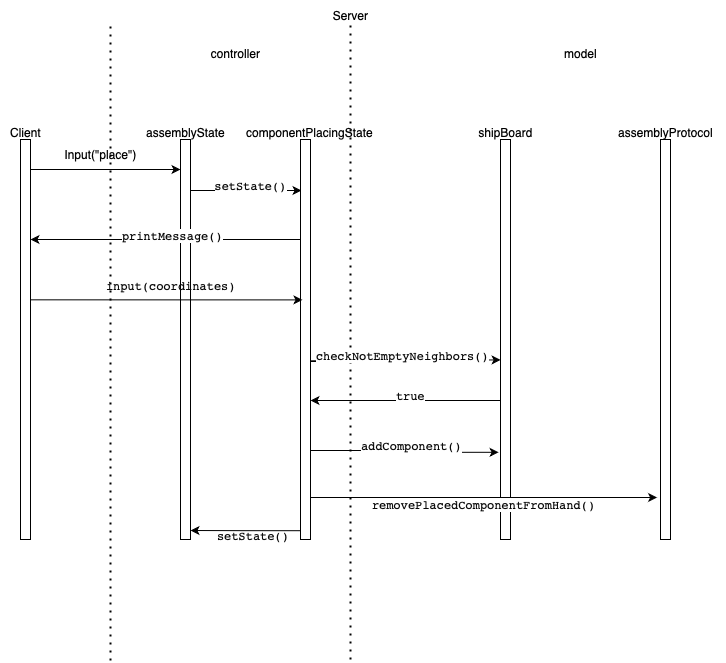

The diagram above was exported from draw.io. Its source (the exported page's mxGraphModel, read from the mxfile embedded in the PNG):
<mxGraphModel dx="1437" dy="1005" grid="1" gridSize="10" guides="1" tooltips="1" connect="1" arrows="1" fold="1" page="1" pageScale="1" pageWidth="827" pageHeight="1169" math="0" shadow="0">
  <root>
    <mxCell id="0" />
    <mxCell id="1" parent="0" />
    <mxCell id="mLiE3TkIcGUoeB-t_3Lm-5" style="edgeStyle=orthogonalEdgeStyle;rounded=0;orthogonalLoop=1;jettySize=auto;html=1;exitX=1;exitY=0.25;exitDx=0;exitDy=0;entryX=0;entryY=0.25;entryDx=0;entryDy=0;" parent="1" edge="1">
      <mxGeometry relative="1" as="geometry">
        <mxPoint x="90" y="189" as="sourcePoint" />
        <mxPoint x="239.99999999999977" y="188.99999999999977" as="targetPoint" />
      </mxGeometry>
    </mxCell>
    <mxCell id="mLiE3TkIcGUoeB-t_3Lm-2" value="" style="rounded=0;whiteSpace=wrap;html=1;" parent="1" vertex="1">
      <mxGeometry x="80" y="159" width="10" height="400" as="geometry" />
    </mxCell>
    <mxCell id="mLiE3TkIcGUoeB-t_3Lm-7" style="edgeStyle=orthogonalEdgeStyle;rounded=0;orthogonalLoop=1;jettySize=auto;html=1;" parent="1" edge="1">
      <mxGeometry relative="1" as="geometry">
        <mxPoint x="250" y="210" as="sourcePoint" />
        <mxPoint x="361" y="210" as="targetPoint" />
        <Array as="points">
          <mxPoint x="250" y="210" />
          <mxPoint x="361" y="210" />
        </Array>
      </mxGeometry>
    </mxCell>
    <mxCell id="mLiE3TkIcGUoeB-t_3Lm-3" value="" style="rounded=0;whiteSpace=wrap;html=1;" parent="1" vertex="1">
      <mxGeometry x="240" y="159" width="10" height="400" as="geometry" />
    </mxCell>
    <mxCell id="mLiE3TkIcGUoeB-t_3Lm-27" style="edgeStyle=orthogonalEdgeStyle;rounded=0;orthogonalLoop=1;jettySize=auto;html=1;exitX=0;exitY=0.75;exitDx=0;exitDy=0;entryX=1;entryY=0.75;entryDx=0;entryDy=0;" parent="1" edge="1">
      <mxGeometry relative="1" as="geometry">
        <mxPoint x="559.9999999999998" y="420.0000000000002" as="sourcePoint" />
        <mxPoint x="369.9999999999998" y="420" as="targetPoint" />
      </mxGeometry>
    </mxCell>
    <mxCell id="mLiE3TkIcGUoeB-t_3Lm-4" value="" style="rounded=0;whiteSpace=wrap;html=1;" parent="1" vertex="1">
      <mxGeometry x="560" y="159" width="10" height="400" as="geometry" />
    </mxCell>
    <mxCell id="mLiE3TkIcGUoeB-t_3Lm-6" value="Input(&quot;place&quot;)" style="text;html=1;align=center;verticalAlign=middle;resizable=0;points=[];autosize=1;strokeColor=none;fillColor=none;" parent="1" vertex="1">
      <mxGeometry x="110" y="159" width="100" height="30" as="geometry" />
    </mxCell>
    <mxCell id="mLiE3TkIcGUoeB-t_3Lm-8" value="Client" style="text;html=1;align=center;verticalAlign=middle;resizable=0;points=[];autosize=1;strokeColor=none;fillColor=none;" parent="1" vertex="1">
      <mxGeometry x="60" y="137" width="50" height="30" as="geometry" />
    </mxCell>
    <mxCell id="mLiE3TkIcGUoeB-t_3Lm-9" value="Server" style="text;html=1;align=center;verticalAlign=middle;resizable=0;points=[];autosize=1;strokeColor=none;fillColor=none;" parent="1" vertex="1">
      <mxGeometry x="380" y="20" width="60" height="30" as="geometry" />
    </mxCell>
    <mxCell id="mLiE3TkIcGUoeB-t_3Lm-10" value="shipBoard" style="text;html=1;align=center;verticalAlign=middle;resizable=0;points=[];autosize=1;strokeColor=none;fillColor=none;" parent="1" vertex="1">
      <mxGeometry x="525" y="137" width="80" height="30" as="geometry" />
    </mxCell>
    <mxCell id="mLiE3TkIcGUoeB-t_3Lm-11" value="" style="endArrow=none;dashed=1;html=1;dashPattern=1 3;strokeWidth=2;rounded=0;" parent="1" edge="1">
      <mxGeometry width="50" height="50" relative="1" as="geometry">
        <mxPoint x="170" y="680" as="sourcePoint" />
        <mxPoint x="170" y="40" as="targetPoint" />
      </mxGeometry>
    </mxCell>
    <mxCell id="mLiE3TkIcGUoeB-t_3Lm-12" value="assemblyState" style="text;html=1;align=center;verticalAlign=middle;resizable=0;points=[];autosize=1;strokeColor=none;fillColor=none;" parent="1" vertex="1">
      <mxGeometry x="195" y="137" width="100" height="30" as="geometry" />
    </mxCell>
    <mxCell id="mLiE3TkIcGUoeB-t_3Lm-13" value="" style="endArrow=none;dashed=1;html=1;dashPattern=1 3;strokeWidth=2;rounded=0;" parent="1" edge="1">
      <mxGeometry width="50" height="50" relative="1" as="geometry">
        <mxPoint x="410" y="679" as="sourcePoint" />
        <mxPoint x="410" y="39" as="targetPoint" />
      </mxGeometry>
    </mxCell>
    <mxCell id="mLiE3TkIcGUoeB-t_3Lm-14" value="controller" style="text;html=1;align=center;verticalAlign=middle;resizable=0;points=[];autosize=1;strokeColor=none;fillColor=none;" parent="1" vertex="1">
      <mxGeometry x="260" y="58" width="70" height="30" as="geometry" />
    </mxCell>
    <mxCell id="mLiE3TkIcGUoeB-t_3Lm-15" value="model" style="text;html=1;align=center;verticalAlign=middle;resizable=0;points=[];autosize=1;strokeColor=none;fillColor=none;" parent="1" vertex="1">
      <mxGeometry x="610" y="58" width="60" height="30" as="geometry" />
    </mxCell>
    <mxCell id="mLiE3TkIcGUoeB-t_3Lm-19" style="edgeStyle=orthogonalEdgeStyle;rounded=0;orthogonalLoop=1;jettySize=auto;html=1;exitX=0;exitY=0.25;exitDx=0;exitDy=0;entryX=1;entryY=0.25;entryDx=0;entryDy=0;" parent="1" source="mLiE3TkIcGUoeB-t_3Lm-16" target="mLiE3TkIcGUoeB-t_3Lm-2" edge="1">
      <mxGeometry relative="1" as="geometry" />
    </mxCell>
    <mxCell id="mLiE3TkIcGUoeB-t_3Lm-25" style="edgeStyle=orthogonalEdgeStyle;rounded=0;orthogonalLoop=1;jettySize=auto;html=1;exitX=1.541;exitY=0.554;exitDx=0;exitDy=0;exitPerimeter=0;entryX=0.012;entryY=0.551;entryDx=0;entryDy=0;entryPerimeter=0;" parent="1" source="mLiE3TkIcGUoeB-t_3Lm-16" target="mLiE3TkIcGUoeB-t_3Lm-4" edge="1">
      <mxGeometry relative="1" as="geometry">
        <mxPoint x="480" y="380" as="targetPoint" />
        <Array as="points">
          <mxPoint x="370" y="381" />
          <mxPoint x="370" y="379" />
        </Array>
      </mxGeometry>
    </mxCell>
    <mxCell id="mLiE3TkIcGUoeB-t_3Lm-30" style="edgeStyle=orthogonalEdgeStyle;rounded=0;orthogonalLoop=1;jettySize=auto;html=1;exitX=1;exitY=0.75;exitDx=0;exitDy=0;entryX=-0.19;entryY=0.782;entryDx=0;entryDy=0;entryPerimeter=0;" parent="1" target="mLiE3TkIcGUoeB-t_3Lm-4" edge="1">
      <mxGeometry relative="1" as="geometry">
        <mxPoint x="369.9999999999998" y="470" as="sourcePoint" />
        <mxPoint x="719.9999999999998" y="470.0000000000002" as="targetPoint" />
        <Array as="points">
          <mxPoint x="466" y="470" />
          <mxPoint x="558" y="471" />
        </Array>
      </mxGeometry>
    </mxCell>
    <mxCell id="mLiE3TkIcGUoeB-t_3Lm-16" value="" style="rounded=0;whiteSpace=wrap;html=1;" parent="1" vertex="1">
      <mxGeometry x="360" y="159" width="10" height="400" as="geometry" />
    </mxCell>
    <mxCell id="mLiE3TkIcGUoeB-t_3Lm-17" value="componentPlacingState" style="text;html=1;align=center;verticalAlign=middle;resizable=0;points=[];autosize=1;strokeColor=none;fillColor=none;" parent="1" vertex="1">
      <mxGeometry x="294" y="137" width="150" height="30" as="geometry" />
    </mxCell>
    <mxCell id="mLiE3TkIcGUoeB-t_3Lm-18" value="&lt;div style=&quot;text-align: start; white-space: normal; background-color: rgb(255, 255, 255); color: rgb(8, 8, 8);&quot;&gt;&lt;pre style=&quot;font-family: &amp;quot;JetBrains Mono&amp;quot;, monospace;&quot;&gt;setState()&lt;/pre&gt;&lt;/div&gt;" style="text;html=1;align=center;verticalAlign=middle;resizable=0;points=[];autosize=1;strokeColor=none;fillColor=none;" parent="1" vertex="1">
      <mxGeometry x="260" y="180" width="100" height="50" as="geometry" />
    </mxCell>
    <mxCell id="mLiE3TkIcGUoeB-t_3Lm-20" value="&lt;div style=&quot;font-style: normal; font-variant-caps: normal; font-weight: 400; letter-spacing: normal; text-align: start; text-indent: 0px; text-transform: none; white-space: normal; word-spacing: 0px; -webkit-text-stroke-width: 0px; text-decoration: none; background-color: rgb(255, 255, 255); color: rgb(8, 8, 8);&quot;&gt;&lt;pre style=&quot;font-family: &amp;quot;JetBrains Mono&amp;quot;, monospace;&quot;&gt;printMessage()&lt;/pre&gt;&lt;/div&gt;" style="text;whiteSpace=wrap;html=1;" parent="1" vertex="1">
      <mxGeometry x="180" y="230" width="100" height="60" as="geometry" />
    </mxCell>
    <mxCell id="mLiE3TkIcGUoeB-t_3Lm-21" style="edgeStyle=orthogonalEdgeStyle;rounded=0;orthogonalLoop=1;jettySize=auto;html=1;exitX=1;exitY=0.5;exitDx=0;exitDy=0;entryX=0.2;entryY=0.401;entryDx=0;entryDy=0;entryPerimeter=0;" parent="1" source="mLiE3TkIcGUoeB-t_3Lm-2" target="mLiE3TkIcGUoeB-t_3Lm-16" edge="1">
      <mxGeometry relative="1" as="geometry">
        <Array as="points">
          <mxPoint x="90" y="319" />
        </Array>
      </mxGeometry>
    </mxCell>
    <mxCell id="mLiE3TkIcGUoeB-t_3Lm-24" value="&lt;pre style=&quot;caret-color: rgb(8, 8, 8); color: rgb(8, 8, 8); font-size: 12px; font-style: normal; font-variant-caps: normal; font-weight: 400; letter-spacing: normal; text-align: start; text-indent: 0px; text-transform: none; word-spacing: 0px; -webkit-text-stroke-width: 0px; text-decoration: none; font-family: &amp;quot;JetBrains Mono&amp;quot;, monospace;&quot;&gt;input(coordinates&lt;span style=&quot;caret-color: rgb(8, 8, 8); color: rgb(8, 8, 8); white-space: normal;&quot;&gt;)&lt;/span&gt;&lt;/pre&gt;" style="text;whiteSpace=wrap;html=1;" parent="1" vertex="1">
      <mxGeometry x="164" y="280" width="130" height="60" as="geometry" />
    </mxCell>
    <mxCell id="mLiE3TkIcGUoeB-t_3Lm-26" value="&lt;div style=&quot;font-style: normal; font-variant-caps: normal; font-weight: 400; letter-spacing: normal; text-align: start; text-indent: 0px; text-transform: none; white-space: normal; word-spacing: 0px; -webkit-text-stroke-width: 0px; text-decoration: none; background-color: rgb(255, 255, 255); color: rgb(8, 8, 8);&quot;&gt;&lt;pre style=&quot;font-family: &amp;quot;JetBrains Mono&amp;quot;, monospace;&quot;&gt;checkNotEmptyNeighbors()&lt;/pre&gt;&lt;/div&gt;" style="text;whiteSpace=wrap;html=1;" parent="1" vertex="1">
      <mxGeometry x="374" y="350" width="190" height="60" as="geometry" />
    </mxCell>
    <mxCell id="mLiE3TkIcGUoeB-t_3Lm-28" value="&lt;div style=&quot;font-style: normal; font-variant-caps: normal; font-weight: 400; letter-spacing: normal; text-align: start; text-indent: 0px; text-transform: none; white-space: normal; word-spacing: 0px; -webkit-text-stroke-width: 0px; text-decoration: none; background-color: rgb(255, 255, 255); color: rgb(8, 8, 8);&quot;&gt;&lt;pre style=&quot;font-family: &amp;quot;JetBrains Mono&amp;quot;, monospace;&quot;&gt;true&lt;/pre&gt;&lt;/div&gt;" style="text;whiteSpace=wrap;html=1;" parent="1" vertex="1">
      <mxGeometry x="454" y="390" width="30" height="20" as="geometry" />
    </mxCell>
    <mxCell id="mLiE3TkIcGUoeB-t_3Lm-29" value="" style="rounded=0;whiteSpace=wrap;html=1;" parent="1" vertex="1">
      <mxGeometry x="720" y="159" width="10" height="400" as="geometry" />
    </mxCell>
    <mxCell id="mLiE3TkIcGUoeB-t_3Lm-31" value="assemblyProtocol" style="text;html=1;align=center;verticalAlign=middle;resizable=0;points=[];autosize=1;strokeColor=none;fillColor=none;" parent="1" vertex="1">
      <mxGeometry x="665" y="137" width="120" height="30" as="geometry" />
    </mxCell>
    <mxCell id="mLiE3TkIcGUoeB-t_3Lm-32" value="&lt;div style=&quot;font-style: normal; font-variant-caps: normal; font-weight: 400; letter-spacing: normal; text-align: start; text-indent: 0px; text-transform: none; white-space: normal; word-spacing: 0px; -webkit-text-stroke-width: 0px; text-decoration: none; background-color: rgb(255, 255, 255); color: rgb(8, 8, 8);&quot;&gt;&lt;pre style=&quot;font-family: &amp;quot;JetBrains Mono&amp;quot;, monospace;&quot;&gt;addComponent()&lt;/pre&gt;&lt;/div&gt;" style="text;whiteSpace=wrap;html=1;" parent="1" vertex="1">
      <mxGeometry x="419" y="440" width="100" height="60" as="geometry" />
    </mxCell>
    <mxCell id="mLiE3TkIcGUoeB-t_3Lm-33" value="&lt;div style=&quot;font-style: normal; font-variant-caps: normal; font-weight: 400; letter-spacing: normal; text-align: start; text-indent: 0px; text-transform: none; white-space: normal; word-spacing: 0px; -webkit-text-stroke-width: 0px; text-decoration: none; background-color: rgb(255, 255, 255); color: rgb(8, 8, 8);&quot;&gt;&lt;pre style=&quot;font-family: &amp;quot;JetBrains Mono&amp;quot;, monospace;&quot;&gt;removePlacedComponentFromHand()&lt;/pre&gt;&lt;/div&gt;" style="text;whiteSpace=wrap;html=1;" parent="1" vertex="1">
      <mxGeometry x="430" y="499" width="240" height="60" as="geometry" />
    </mxCell>
    <mxCell id="mLiE3TkIcGUoeB-t_3Lm-34" style="edgeStyle=orthogonalEdgeStyle;rounded=0;orthogonalLoop=1;jettySize=auto;html=1;exitX=1;exitY=0.75;exitDx=0;exitDy=0;entryX=-0.341;entryY=0.895;entryDx=0;entryDy=0;entryPerimeter=0;" parent="1" source="mLiE3TkIcGUoeB-t_3Lm-16" target="mLiE3TkIcGUoeB-t_3Lm-29" edge="1">
      <mxGeometry relative="1" as="geometry">
        <Array as="points">
          <mxPoint x="370" y="517" />
        </Array>
      </mxGeometry>
    </mxCell>
    <mxCell id="mLiE3TkIcGUoeB-t_3Lm-35" style="edgeStyle=orthogonalEdgeStyle;rounded=0;orthogonalLoop=1;jettySize=auto;html=1;exitX=-0.026;exitY=0.978;exitDx=0;exitDy=0;exitPerimeter=0;" parent="1" source="mLiE3TkIcGUoeB-t_3Lm-16" edge="1">
      <mxGeometry relative="1" as="geometry">
        <mxPoint x="360" y="519" as="sourcePoint" />
        <mxPoint x="250" y="550" as="targetPoint" />
        <Array as="points" />
      </mxGeometry>
    </mxCell>
    <mxCell id="mLiE3TkIcGUoeB-t_3Lm-36" value="&lt;pre style=&quot;caret-color: rgb(8, 8, 8); color: rgb(8, 8, 8); font-size: 12px; font-style: normal; font-variant-caps: normal; font-weight: 400; letter-spacing: normal; orphans: auto; text-align: start; text-indent: 0px; text-transform: none; widows: auto; word-spacing: 0px; -webkit-text-stroke-width: 0px; text-decoration: none; font-family: &amp;quot;JetBrains Mono&amp;quot;, monospace;&quot;&gt;setState()&lt;/pre&gt;" style="text;whiteSpace=wrap;html=1;" parent="1" vertex="1">
      <mxGeometry x="275" y="530" width="70" height="60" as="geometry" />
    </mxCell>
  </root>
</mxGraphModel>